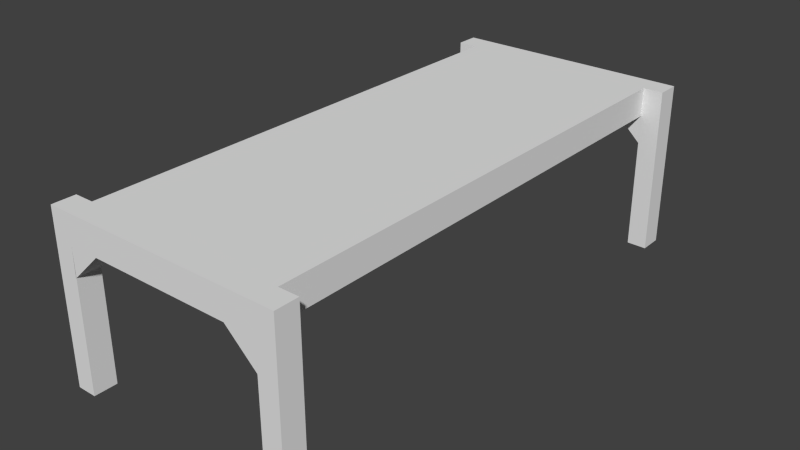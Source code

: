 # Source: Workbench.blend  (saved by Blender 2.63.0; exported with 4.5.12 LTS)
import bpy
from mathutils import Matrix  # noqa: F401  (used for matrix-valued properties, if any)

bpy.ops.wm.read_factory_settings(use_empty=True)
scene = bpy.context.scene
scene.name = 'Scene'

# ---- collections
col_collection_1 = bpy.data.collections.new('Collection 1'); scene.collection.children.link(col_collection_1)

# ---- materials (node trees are filled in below, after node groups)
mat_material = bpy.data.materials.new('Material')
mat_material.alpha_threshold = 0.0
mat_material.use_transparent_shadow = False
mat_material.preview_render_type = 'FLAT'
mat_material.roughness = 0.5
mat_material.line_color = (0.0, 0.0, 0.0, 1.0)

# ---- material node trees

# ---- world
world_world = bpy.data.worlds.new('World'); scene.world = world_world
world_world.color = (0.05088, 0.05088, 0.05088)
world_world.use_sun_shadow = False
world_world.sun_shadow_jitter_overblur = 0.0
world_world.cycles.sampling_method = 'MANUAL'
world_world.cycles.sample_map_resolution = 256

# ---- meshes
me_cube = bpy.data.meshes.new('Cube')
me_cube.from_pydata([(-0.6921, 1.461, -0.6056), (-0.6921, 1.6, -0.6056), (-0.5728, 1.6, -0.6056), (-0.5728, 1.461, -0.6056), (-0.6921, 1.461, 0.4064), (-0.6921, 1.6, 0.4064), (-0.5728, 1.6, 0.4064), (-0.5728, 1.461, 0.4064), (-0.5728, 1.6, 0.2342), (-0.5728, 1.461, 0.2342), (-0.3898, 1.6, 0.2342), (-0.3898, 1.461, 0.2342), (-0.5748, 1.6, 0.06066), (-0.5748, 1.461, 0.06066), (0.4534, 1.6, 0.2342), (0.453, 1.461, 0.2342), (0.7555, 1.6, -0.6056), (0.7554, 1.46, -0.6056), (0.6361, 1.461, -0.6056), (0.6362, 1.6, -0.6056), (0.7555, 1.6, 0.4064), (0.7554, 1.46, 0.4064), (0.6361, 1.461, 0.4064), (0.6362, 1.6, 0.4064), (0.6361, 1.461, 0.2342), (0.6362, 1.6, 0.2342), (0.6381, 1.461, 0.06066), (0.6382, 1.6, 0.06066), (-0.6921, -1.642, -0.6056), (-0.6921, -1.503, -0.6056), (-0.5728, -1.503, -0.6056), (-0.5728, -1.642, -0.6056), (-0.6921, -1.642, 0.4064), (-0.6921, -1.503, 0.4064), (-0.5728, -1.503, 0.4064), (-0.5728, -1.642, 0.4064), (-0.5728, -1.503, 0.2342), (-0.5728, -1.642, 0.2342), (-0.3898, -1.503, 0.2342), (-0.3898, -1.642, 0.2342), (-0.5748, -1.503, 0.06066), (-0.5748, -1.642, 0.06066), (0.4534, -1.503, 0.2342), (0.453, -1.642, 0.2342), (0.7555, -1.503, -0.6056), (0.7554, -1.643, -0.6056), (0.6361, -1.642, -0.6056), (0.6362, -1.503, -0.6056), (0.7555, -1.503, 0.4064), (0.7554, -1.643, 0.4064), (0.6361, -1.642, 0.4064), (0.6362, -1.503, 0.4064), (0.6361, -1.642, 0.2342), (0.6362, -1.503, 0.2342), (0.6381, -1.642, 0.06066), (0.6382, -1.503, 0.06066), (-0.5748, 1.6, 0.06066), (-0.5748, 1.461, 0.06066)], [(38, 42), (56, 12), (13, 57)], [(4, 5, 1, 0), (5, 6, 8, 2, 1), (8, 9, 3, 2), (7, 4, 0, 3, 9), (0, 1, 2, 3), (7, 6, 5, 4), (13, 12, 10, 11), (13, 11, 9), (12, 8, 10), (20, 21, 17, 16), (21, 22, 24, 18, 17), (24, 25, 19, 18), (23, 20, 16, 19, 25), (16, 17, 18, 19), (23, 22, 21, 20), (27, 26, 15, 14), (27, 14, 25), (26, 24, 15), (23, 6, 7, 22), (10, 8, 6, 23, 25, 14), (32, 33, 29, 28), (33, 34, 36, 30, 29), (36, 37, 31, 30), (35, 32, 28, 31, 37), (28, 29, 30, 31), (35, 34, 33, 32), (37, 39, 43, 52, 50, 35), (41, 40, 38, 39), (41, 39, 37), (40, 36, 38), (48, 49, 45, 44), (49, 50, 52, 46, 45), (52, 53, 47, 46), (51, 48, 44, 47, 53), (44, 45, 46, 47), (51, 50, 49, 48), (55, 54, 43, 42), (55, 42, 53), (54, 52, 43), (51, 34, 35, 50), (22, 51, 53, 24), (7, 9, 36, 34), (51, 22, 7, 34), (9, 24, 53, 36), (15, 11, 10, 14), (53, 43, 39, 36)])
_uv = me_cube.uv_layers.new(name='UVMap')
_uv.uv.foreach_set('vector', [0.8353, 0.3919, 0.8357, 0.424, 0.603, 0.4267, 0.6026, 0.3946, 0.3431, 0.4572, 0.3428, 0.4297, 0.3824, 0.4293, 0.5755, 0.427, 0.5758, 0.4545, 0.3824, 0.4293, 0.3821, 0.3971, 0.5751, 0.3949, 0.5755, 0.427, 0.3424, 0.3976, 0.3421, 0.3702, 0.5748, 0.3675, 0.5751, 0.3949, 0.3821, 0.3971, 0.6026, 0.3946, 0.603, 0.4267, 0.5755, 0.427, 0.5751, 0.3949, 0.8627, 0.3916, 0.8631, 0.4237, 0.8357, 0.424, 0.8353, 0.3919, 0.8837, 0.9518, 0.8837, 0.9196, 0.942, 0.9196, 0.942, 0.9518, 0.8837, 0.9518, 0.942, 0.9518, 0.9113, 0.9806, 0.8837, 0.9196, 0.9113, 0.8908, 0.942, 0.9196, 0.8852, 0.557, 0.9174, 0.557, 0.9174, 0.3243, 0.8853, 0.3243, 0.9448, 0.06414, 0.9174, 0.06414, 0.9174, 0.1038, 0.9174, 0.2969, 0.9448, 0.2969, 0.9174, 0.1038, 0.8853, 0.1038, 0.8853, 0.2969, 0.9174, 0.2969, 0.8853, 0.06414, 0.8578, 0.06414, 0.8578, 0.2969, 0.8853, 0.2969, 0.8853, 0.1038, 0.8853, 0.3243, 0.9174, 0.3243, 0.9174, 0.2969, 0.8853, 0.2969, 0.8852, 0.5845, 0.9173, 0.5845, 0.9174, 0.557, 0.8852, 0.557, 0.1253, 0.5677, 0.1253, 0.5998, 0.06701, 0.5998, 0.06705, 0.5677, 0.1253, 0.5677, 0.06705, 0.5677, 0.09769, 0.5389, 0.1253, 0.5998, 0.09772, 0.6286, 0.06701, 0.5998, 0.736, 0.7006, 0.736, 0.9828, 0.7034, 0.9828, 0.7034, 0.7007, 0.7762, 0.9828, 0.7762, 0.9828, 0.736, 0.9828, 0.736, 0.7006, 0.7762, 0.7006, 0.7762, 0.9828, 0.3002, 0.6329, 0.2627, 0.6329, 0.2621, 0.3675, 0.3002, 0.3618, 0.2627, 0.6329, 0.2307, 0.6327, 0.2317, 0.5807, 0.2503, 0.3797, 0.2621, 0.3675, 0.2317, 0.5807, 0.198, 0.5728, 0.2315, 0.3788, 0.2503, 0.3797, 0.1873, 0.6136, 0.159, 0.6063, 0.2216, 0.3664, 0.2315, 0.3788, 0.198, 0.5728, 0.2216, 0.3664, 0.2621, 0.3675, 0.2503, 0.3797, 0.2315, 0.3788, 0.1873, 0.6136, 0.1787, 0.6468, 0.1504, 0.6394, 0.159, 0.6063, 0.1741, 0.4862, 0.1741, 0.3059, 0.1741, 0.1257, 0.1741, 0.06138, 0.1135, 0.06138, 0.1135, 0.4862, 0.8031, 0.8257, 0.8031, 0.7936, 0.8615, 0.7936, 0.8615, 0.8257, 0.8031, 0.8257, 0.8615, 0.8257, 0.8308, 0.8545, 0.8031, 0.7936, 0.8308, 0.7648, 0.8615, 0.7936, 0.3586, 0.5169, 0.3584, 0.4848, 0.5911, 0.4836, 0.5913, 0.5157, 0.8511, 0.4548, 0.8513, 0.4823, 0.8117, 0.4825, 0.6186, 0.4834, 0.6184, 0.456, 0.8117, 0.4825, 0.8118, 0.5146, 0.6187, 0.5156, 0.6186, 0.4834, 0.8514, 0.5144, 0.8516, 0.5418, 0.6189, 0.543, 0.6187, 0.5156, 0.8118, 0.5146, 0.5913, 0.5157, 0.5911, 0.4836, 0.6186, 0.4834, 0.6187, 0.5156, 0.3311, 0.517, 0.331, 0.4849, 0.3584, 0.4848, 0.3586, 0.5169, 0.858, 0.9177, 0.858, 0.9498, 0.7997, 0.9498, 0.7997, 0.9177, 0.858, 0.9177, 0.7997, 0.9177, 0.8304, 0.8889, 0.858, 0.9498, 0.8304, 0.9786, 0.7997, 0.9498, 0.06443, 0.06133, 0.06443, 0.4862, 0.1135, 0.4862, 0.1135, 0.06138, 0.9885, 0.6397, 0.3071, 0.6397, 0.3071, 0.6001, 0.9885, 0.6001, 0.9867, 0.6513, 0.9867, 0.6909, 0.3053, 0.6909, 0.3053, 0.6513, 0.01196, 0.7006, 0.7034, 0.7007, 0.7034, 0.9828, 0.01196, 0.9828, 0.8376, 0.345, 0.8376, 0.08644, 0.2039, 0.08652, 0.204, 0.3451, 0.7762, 0.9828, 0.7762, 0.9828, 0.7762, 0.9828, 0.7762, 0.9828, 0.2039, 0.08652, 0.1741, 0.1257, 0.1741, 0.3059, 0.204, 0.3451])
_ca = me_cube.color_attributes.new('Col', 'BYTE_COLOR', 'CORNER')
_ca.data.foreach_set('color', [1.0, 1.0, 1.0, 1.0, 1.0, 1.0, 1.0, 1.0, 1.0, 1.0, 1.0, 1.0, 1.0, 1.0, 1.0, 1.0, 1.0, 1.0, 1.0, 1.0, 1.0, 1.0, 1.0, 1.0, 1.0, 1.0, 1.0, 1.0, 1.0, 1.0, 1.0, 1.0, 1.0, 1.0, 1.0, 1.0, 1.0, 1.0, 1.0, 1.0, 1.0, 1.0, 1.0, 1.0, 1.0, 1.0, 1.0, 1.0, 1.0, 1.0, 1.0, 1.0, 1.0, 1.0, 1.0, 1.0, 1.0, 1.0, 1.0, 1.0, 1.0, 1.0, 1.0, 1.0, 1.0, 1.0, 1.0, 1.0, 1.0, 1.0, 1.0, 1.0, 1.0, 1.0, 1.0, 1.0, 1.0, 1.0, 1.0, 1.0, 1.0, 1.0, 1.0, 1.0, 1.0, 1.0, 1.0, 1.0, 1.0, 1.0, 1.0, 1.0, 1.0, 1.0, 1.0, 1.0, 1.0, 1.0, 1.0, 1.0, 1.0, 1.0, 1.0, 1.0, 1.0, 1.0, 1.0, 1.0, 1.0, 1.0, 1.0, 1.0, 1.0, 1.0, 1.0, 1.0, 1.0, 1.0, 1.0, 1.0, 1.0, 1.0, 1.0, 1.0, 1.0, 1.0, 1.0, 1.0, 1.0, 1.0, 1.0, 1.0, 1.0, 1.0, 1.0, 1.0, 1.0, 1.0, 1.0, 1.0, 1.0, 1.0, 1.0, 1.0, 1.0, 1.0, 1.0, 1.0, 1.0, 1.0, 1.0, 1.0, 1.0, 1.0, 1.0, 1.0, 1.0, 1.0, 1.0, 1.0, 1.0, 1.0, 1.0, 1.0, 1.0, 1.0, 1.0, 1.0, 1.0, 1.0, 1.0, 1.0, 1.0, 1.0, 1.0, 1.0, 1.0, 1.0, 1.0, 1.0, 1.0, 1.0, 1.0, 1.0, 1.0, 1.0, 1.0, 1.0, 1.0, 1.0, 1.0, 1.0, 1.0, 1.0, 1.0, 1.0, 1.0, 1.0, 1.0, 1.0, 1.0, 1.0, 1.0, 1.0, 1.0, 1.0, 1.0, 1.0, 1.0, 1.0, 1.0, 1.0, 1.0, 1.0, 1.0, 1.0, 1.0, 1.0, 1.0, 1.0, 1.0, 1.0, 1.0, 1.0, 1.0, 1.0, 1.0, 1.0, 1.0, 1.0, 1.0, 1.0, 1.0, 1.0, 1.0, 1.0, 1.0, 1.0, 1.0, 1.0, 1.0, 1.0, 1.0, 1.0, 1.0, 1.0, 1.0, 1.0, 1.0, 1.0, 1.0, 1.0, 1.0, 1.0, 1.0, 1.0, 1.0, 1.0, 1.0, 1.0, 1.0, 1.0, 1.0, 1.0, 1.0, 1.0, 1.0, 1.0, 1.0, 1.0, 1.0, 1.0, 1.0, 1.0, 1.0, 1.0, 1.0, 1.0, 1.0, 1.0, 1.0, 1.0, 1.0, 1.0, 1.0, 1.0, 1.0, 1.0, 1.0, 1.0, 1.0, 1.0, 1.0, 1.0, 1.0, 1.0, 1.0, 1.0, 1.0, 1.0, 1.0, 1.0, 1.0, 1.0, 1.0, 1.0, 1.0, 1.0, 1.0, 1.0, 1.0, 1.0, 1.0, 1.0, 1.0, 1.0, 1.0, 1.0, 1.0, 1.0, 1.0, 1.0, 1.0, 1.0, 1.0, 1.0, 1.0, 1.0, 1.0, 1.0, 1.0, 1.0, 1.0, 1.0, 1.0, 1.0, 1.0, 1.0, 1.0, 1.0, 1.0, 1.0, 1.0, 1.0, 1.0, 1.0, 1.0, 1.0, 1.0, 1.0, 1.0, 1.0, 1.0, 1.0, 1.0, 1.0, 1.0, 1.0, 1.0, 1.0, 1.0, 1.0, 1.0, 1.0, 1.0, 1.0, 1.0, 1.0, 1.0, 1.0, 1.0, 1.0, 1.0, 1.0, 1.0, 1.0, 1.0, 1.0, 1.0, 1.0, 1.0, 1.0, 1.0, 1.0, 1.0, 1.0, 1.0, 1.0, 1.0, 1.0, 1.0, 1.0, 1.0, 1.0, 1.0, 1.0, 1.0, 1.0, 1.0, 1.0, 1.0, 1.0, 1.0, 1.0, 1.0, 1.0, 1.0, 1.0, 1.0, 1.0, 1.0, 1.0, 1.0, 1.0, 1.0, 1.0, 1.0, 1.0, 1.0, 1.0, 1.0, 1.0, 1.0, 1.0, 1.0, 1.0, 1.0, 1.0, 1.0, 1.0, 1.0, 1.0, 1.0, 1.0, 1.0, 1.0, 1.0, 1.0, 1.0, 1.0, 1.0, 1.0, 1.0, 1.0, 1.0, 1.0, 1.0, 1.0, 1.0, 1.0, 1.0, 1.0, 1.0, 1.0, 1.0, 1.0, 1.0, 1.0, 1.0, 1.0, 1.0, 1.0, 1.0, 1.0, 1.0, 1.0, 1.0, 1.0, 1.0, 1.0, 1.0, 1.0, 1.0, 1.0, 1.0, 1.0, 1.0, 1.0, 1.0, 1.0, 1.0, 1.0, 1.0, 1.0, 1.0, 1.0, 1.0, 1.0, 1.0, 1.0, 1.0, 1.0, 1.0, 1.0, 1.0, 1.0, 1.0, 1.0, 1.0, 1.0, 1.0, 1.0, 1.0, 1.0, 1.0, 1.0, 1.0, 1.0, 1.0, 1.0, 1.0, 1.0, 1.0, 1.0, 1.0, 1.0, 1.0, 1.0, 1.0, 1.0, 1.0, 1.0, 1.0, 1.0, 1.0, 1.0, 1.0, 1.0, 1.0, 1.0, 1.0, 1.0, 1.0, 1.0, 1.0, 1.0, 1.0, 1.0, 1.0, 1.0, 1.0, 1.0, 1.0, 1.0, 1.0, 1.0, 1.0, 1.0, 1.0, 1.0, 1.0, 1.0, 1.0, 1.0, 1.0, 1.0, 1.0, 1.0, 1.0, 1.0, 1.0, 1.0, 1.0, 1.0, 1.0, 1.0, 1.0, 1.0, 1.0, 1.0, 1.0, 1.0, 1.0, 1.0, 1.0, 1.0, 1.0, 1.0, 1.0, 1.0, 1.0, 1.0, 1.0, 1.0, 1.0, 1.0, 1.0, 1.0, 1.0, 1.0, 1.0, 1.0, 1.0, 1.0, 1.0, 1.0, 1.0, 1.0, 1.0, 1.0, 1.0, 1.0, 1.0, 1.0, 1.0, 1.0, 1.0, 1.0, 1.0, 1.0, 1.0, 1.0, 1.0, 1.0, 1.0, 1.0, 1.0, 1.0, 1.0, 1.0, 1.0, 1.0, 1.0, 1.0, 1.0, 1.0, 1.0, 1.0, 1.0, 1.0, 1.0, 1.0, 1.0, 1.0, 1.0, 1.0, 1.0, 1.0, 1.0, 1.0, 1.0, 1.0, 1.0, 1.0, 1.0, 1.0, 1.0, 1.0, 1.0, 1.0, 1.0, 1.0, 1.0, 1.0, 1.0, 1.0, 1.0, 1.0, 1.0, 1.0, 1.0, 1.0, 1.0, 1.0, 1.0, 1.0, 1.0, 1.0, 1.0, 1.0, 1.0, 1.0, 1.0, 1.0, 1.0, 1.0, 1.0, 1.0, 1.0, 1.0, 1.0, 1.0, 1.0, 1.0, 1.0, 1.0, 1.0, 1.0, 1.0, 1.0, 1.0, 1.0, 1.0, 1.0, 1.0, 1.0, 1.0, 1.0, 1.0, 1.0, 1.0, 1.0, 1.0, 1.0, 1.0, 1.0, 1.0, 1.0, 1.0, 1.0, 1.0, 1.0, 1.0, 1.0, 1.0, 1.0, 1.0, 1.0, 1.0, 1.0, 1.0, 1.0, 1.0, 1.0, 1.0, 1.0, 1.0, 1.0, 1.0, 1.0, 1.0, 1.0, 1.0, 1.0, 1.0, 1.0, 1.0, 1.0, 1.0, 1.0, 1.0, 1.0, 1.0, 1.0, 1.0, 1.0, 1.0, 1.0, 1.0, 1.0, 1.0, 1.0])
me_cube.materials.append(mat_material)
me_cube.use_remesh_preserve_volume = False
me_cube.use_remesh_preserve_attributes = False
me_cube.use_mirror_vertex_groups = False
me_cube.update()

# ---- objects
ob_cube = bpy.data.objects.new('Cube', me_cube)

# ---- transforms, parenting, visibility, modifiers, constraints
ob_cube.location = (0.0, 0.0, 0.0)
ob_cube.lock_rotations_4d = False
ob_cube.empty_display_type = 'ARROWS'
ob_cube.lineart.crease_threshold = 0.0

# ---- collection membership
col_collection_1.objects.link(ob_cube)

# ---- scene / render settings (as saved in the file)
scene.frame_start = 1; scene.frame_end = 250; scene.frame_set(0)
scene.render.engine = 'BLENDER_EEVEE_NEXT'
scene.render.image_settings.color_mode = 'RGB'
scene.render.image_settings.compression = 90
scene.render.resolution_percentage = 50
scene.render.dither_intensity = 0.0
scene.render.bake_margin = 4
scene.render.bake_bias = 0.0
scene.cycles.use_denoising = False
scene.cycles.samples = 10
scene.cycles.sampling_pattern = 'TABULATED_SOBOL'
scene.cycles.light_sampling_threshold = 0.0
scene.cycles.use_adaptive_sampling = False
scene.cycles.use_light_tree = False
scene.cycles.blur_glossy = 0.0
scene.cycles.volume_bounces = 1
scene.cycles.pixel_filter_type = 'GAUSSIAN'
scene.cycles.sample_clamp_indirect = 0.0
scene.view_settings.view_transform = 'Standard'
bpy.context.view_layer.update()

# ---- added for rendering (the .blend has no active camera and no usable light): camera, sun
cam_auto = bpy.data.cameras.new('AutoCamera')
cam_auto.lens = 50.0
cam_auto.sensor_width = 36.0
cam_auto.clip_end = 1000.0
ob_auto_camera = bpy.data.objects.new('AutoCamera', cam_auto)
scene.collection.objects.link(ob_auto_camera)
ob_auto_camera.location = (3.44826, -4.12097, 2.63367)
ob_auto_camera.rotation_euler = (1.09748, -7.21219e-08, 0.694738)
scene.camera = ob_auto_camera
light_auto_sun = bpy.data.lights.new('AutoSun', 'SUN')
light_auto_sun.energy = 3.0
light_auto_sun.angle = 0.0523599
ob_auto_sun = bpy.data.objects.new('AutoSun', light_auto_sun)
scene.collection.objects.link(ob_auto_sun)
ob_auto_sun.rotation_euler = (0.872665, 0.174533, 0.523599)
bpy.context.view_layer.update()
